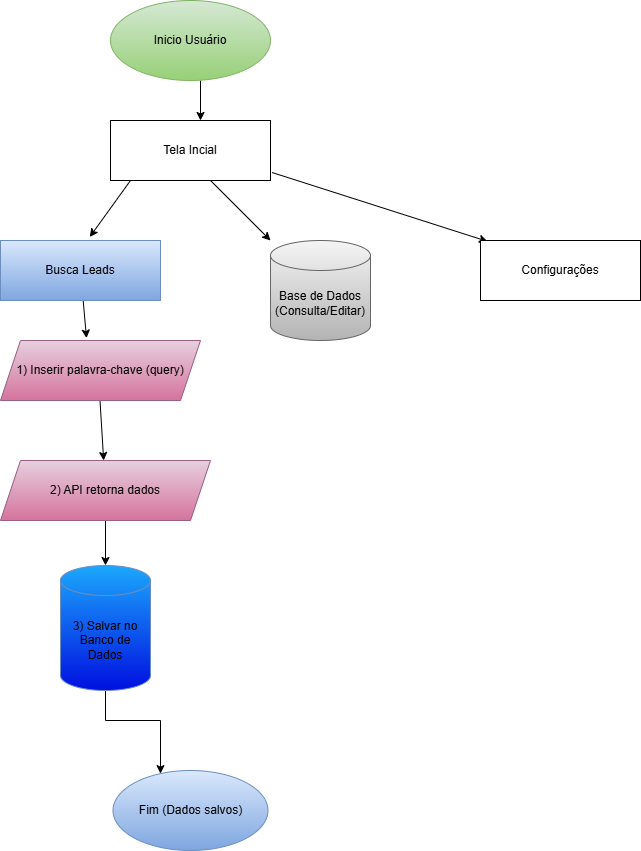

The diagram above was exported from draw.io. Its source (the exported page's mxGraphModel, read from the mxfile embedded in the PNG):
<mxGraphModel dx="1024" dy="506" grid="1" gridSize="10" guides="1" tooltips="1" connect="1" arrows="1" fold="1" page="1" pageScale="1" pageWidth="827" pageHeight="1169" math="0" shadow="0">
  <root>
    <mxCell id="0" />
    <mxCell id="1" parent="0" />
    <mxCell id="euspjDxDxyZF0NZPf2XR-15" parent="1" edge="1">
      <mxGeometry relative="1" as="geometry">
        <mxPoint x="210" y="100" as="sourcePoint" />
        <mxPoint x="210" y="140" as="targetPoint" />
      </mxGeometry>
    </mxCell>
    <mxCell id="euspjDxDxyZF0NZPf2XR-21" style="exitX=1.01;exitY=0.867;exitDx=0;exitDy=0;exitPerimeter=0;entryX=0.044;entryY=0.015;entryDx=0;entryDy=0;entryPerimeter=0;" parent="1" source="euspjDxDxyZF0NZPf2XR-33" target="euspjDxDxyZF0NZPf2XR-39" edge="1">
      <mxGeometry relative="1" as="geometry">
        <mxPoint x="300" y="197" as="sourcePoint" />
        <mxPoint x="500" y="261.40661478599225" as="targetPoint" />
      </mxGeometry>
    </mxCell>
    <mxCell id="euspjDxDxyZF0NZPf2XR-23" style="entryX=0.43;entryY=-0.04;entryDx=0;entryDy=0;entryPerimeter=0;" parent="1" source="euspjDxDxyZF0NZPf2XR-37" target="euspjDxDxyZF0NZPf2XR-40" edge="1">
      <mxGeometry relative="1" as="geometry">
        <mxPoint x="114.21052631578937" y="320" as="sourcePoint" />
        <mxPoint x="110" y="360" as="targetPoint" />
      </mxGeometry>
    </mxCell>
    <mxCell id="euspjDxDxyZF0NZPf2XR-25" style="exitX=0.641;exitY=0.978;exitDx=0;exitDy=0;exitPerimeter=0;" parent="1" target="euspjDxDxyZF0NZPf2XR-43" edge="1">
      <mxGeometry relative="1" as="geometry">
        <mxPoint x="109.50000000000004" y="419.99999999999994" as="sourcePoint" />
        <mxPoint x="109.60999999999994" y="483.35999999999996" as="targetPoint" />
      </mxGeometry>
    </mxCell>
    <mxCell id="euspjDxDxyZF0NZPf2XR-32" value="Inicio Usuário" style="ellipse;whiteSpace=wrap;html=1;fillColor=#d5e8d4;strokeColor=#82b366;gradientColor=#97d077;" parent="1" vertex="1">
      <mxGeometry x="120" y="20" width="160" height="80" as="geometry" />
    </mxCell>
    <mxCell id="euspjDxDxyZF0NZPf2XR-33" value="Tela Incial" style="rounded=0;whiteSpace=wrap;html=1;" parent="1" vertex="1">
      <mxGeometry x="120" y="140" width="160" height="60" as="geometry" />
    </mxCell>
    <mxCell id="euspjDxDxyZF0NZPf2XR-34" style="entryX=0.558;entryY=-0.059;entryDx=0;entryDy=0;entryPerimeter=0;" parent="1" target="euspjDxDxyZF0NZPf2XR-37" edge="1">
      <mxGeometry relative="1" as="geometry">
        <mxPoint x="140" y="200" as="sourcePoint" />
        <mxPoint x="88.29999999999995" y="263.12" as="targetPoint" />
      </mxGeometry>
    </mxCell>
    <mxCell id="euspjDxDxyZF0NZPf2XR-35" style="" parent="1" target="euspjDxDxyZF0NZPf2XR-38" edge="1">
      <mxGeometry relative="1" as="geometry">
        <mxPoint x="220" y="200" as="sourcePoint" />
        <mxPoint x="302.6600000000001" y="262.03999999999996" as="targetPoint" />
      </mxGeometry>
    </mxCell>
    <mxCell id="euspjDxDxyZF0NZPf2XR-37" value="Busca Leads" style="rounded=0;whiteSpace=wrap;html=1;fillColor=#dae8fc;gradientColor=#7ea6e0;strokeColor=#6c8ebf;" parent="1" vertex="1">
      <mxGeometry x="10" y="260" width="160" height="60" as="geometry" />
    </mxCell>
    <mxCell id="euspjDxDxyZF0NZPf2XR-38" value="Base de Dados (Consulta/Editar)" style="shape=cylinder3;whiteSpace=wrap;html=1;boundedLbl=1;backgroundOutline=1;size=15;fillColor=#f5f5f5;gradientColor=#b3b3b3;strokeColor=#666666;" parent="1" vertex="1">
      <mxGeometry x="280" y="260" width="100" height="100" as="geometry" />
    </mxCell>
    <mxCell id="euspjDxDxyZF0NZPf2XR-39" value="Configurações" style="rounded=0;whiteSpace=wrap;html=1;" parent="1" vertex="1">
      <mxGeometry x="490" y="260" width="160" height="60" as="geometry" />
    </mxCell>
    <mxCell id="euspjDxDxyZF0NZPf2XR-40" value="1) Inserir palavra-chave (query)" style="shape=parallelogram;perimeter=parallelogramPerimeter;whiteSpace=wrap;html=1;fixedSize=1;fillColor=#e6d0de;gradientColor=#d5739d;strokeColor=#996185;" parent="1" vertex="1">
      <mxGeometry x="10" y="360" width="200" height="60" as="geometry" />
    </mxCell>
    <mxCell id="euspjDxDxyZF0NZPf2XR-53" value="" style="edgeStyle=orthogonalEdgeStyle;rounded=0;orthogonalLoop=1;jettySize=auto;html=1;" parent="1" source="euspjDxDxyZF0NZPf2XR-43" target="euspjDxDxyZF0NZPf2XR-51" edge="1">
      <mxGeometry relative="1" as="geometry" />
    </mxCell>
    <mxCell id="euspjDxDxyZF0NZPf2XR-43" value="2) API retorna dados" style="shape=parallelogram;perimeter=parallelogramPerimeter;whiteSpace=wrap;html=1;fixedSize=1;fillColor=#e6d0de;gradientColor=#d5739d;strokeColor=#996185;" parent="1" vertex="1">
      <mxGeometry x="10" y="480" width="210" height="60" as="geometry" />
    </mxCell>
    <mxCell id="euspjDxDxyZF0NZPf2XR-52" value="" parent="1" target="euspjDxDxyZF0NZPf2XR-51" edge="1">
      <mxGeometry relative="1" as="geometry">
        <mxPoint x="127.5" y="635" as="sourcePoint" />
        <mxPoint x="185" y="750" as="targetPoint" />
      </mxGeometry>
    </mxCell>
    <mxCell id="euspjDxDxyZF0NZPf2XR-56" value="" style="edgeStyle=orthogonalEdgeStyle;rounded=0;orthogonalLoop=1;jettySize=auto;html=1;" parent="1" source="euspjDxDxyZF0NZPf2XR-51" target="euspjDxDxyZF0NZPf2XR-55" edge="1">
      <mxGeometry relative="1" as="geometry">
        <Array as="points">
          <mxPoint x="115" y="740" />
          <mxPoint x="170" y="740" />
        </Array>
      </mxGeometry>
    </mxCell>
    <mxCell id="euspjDxDxyZF0NZPf2XR-51" value="3) Salvar no Banco de Dados" style="shape=cylinder3;whiteSpace=wrap;html=1;boundedLbl=1;backgroundOutline=1;size=15;fillColor=#1CA8FC;gradientColor=#000FE0;strokeColor=#6c8ebf;" parent="1" vertex="1">
      <mxGeometry x="70" y="585" width="90" height="125" as="geometry" />
    </mxCell>
    <mxCell id="euspjDxDxyZF0NZPf2XR-55" value="Fim (Dados salvos)" style="ellipse;whiteSpace=wrap;html=1;fillColor=#dae8fc;strokeColor=#6c8ebf;gradientColor=#7ea6e0;" parent="1" vertex="1">
      <mxGeometry x="122.5" y="790" width="155" height="80" as="geometry" />
    </mxCell>
  </root>
</mxGraphModel>